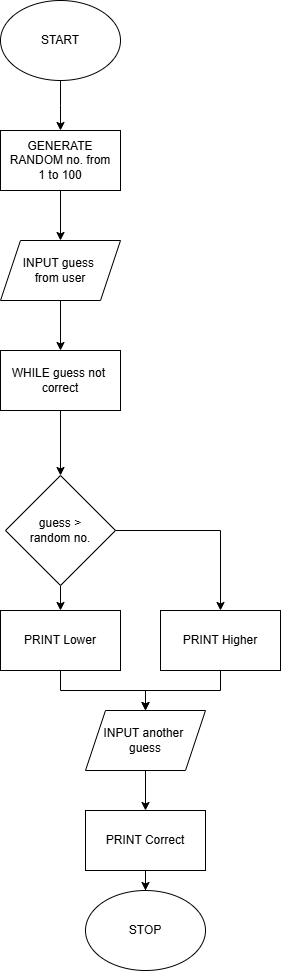

The diagram above was exported from draw.io. Its source (the exported page's mxGraphModel, read from the mxfile embedded in the PNG):
<mxGraphModel dx="1050" dy="609" grid="1" gridSize="10" guides="1" tooltips="1" connect="1" arrows="1" fold="1" page="1" pageScale="1" pageWidth="850" pageHeight="1100" math="0" shadow="0">
  <root>
    <mxCell id="0" />
    <mxCell id="1" parent="0" />
    <mxCell id="BKcNNk5z-PfhZv-m6p8j-3" value="" style="edgeStyle=orthogonalEdgeStyle;rounded=0;orthogonalLoop=1;jettySize=auto;html=1;" edge="1" parent="1" source="BKcNNk5z-PfhZv-m6p8j-1">
      <mxGeometry relative="1" as="geometry">
        <mxPoint x="400" y="150" as="targetPoint" />
      </mxGeometry>
    </mxCell>
    <mxCell id="BKcNNk5z-PfhZv-m6p8j-1" value="START" style="ellipse;whiteSpace=wrap;html=1;" vertex="1" parent="1">
      <mxGeometry x="340" y="20" width="120" height="80" as="geometry" />
    </mxCell>
    <mxCell id="BKcNNk5z-PfhZv-m6p8j-48" value="" style="edgeStyle=orthogonalEdgeStyle;rounded=0;orthogonalLoop=1;jettySize=auto;html=1;" edge="1" parent="1">
      <mxGeometry relative="1" as="geometry">
        <mxPoint x="400" y="210" as="sourcePoint" />
        <mxPoint x="400" y="260" as="targetPoint" />
      </mxGeometry>
    </mxCell>
    <mxCell id="BKcNNk5z-PfhZv-m6p8j-26" value="STOP" style="ellipse;whiteSpace=wrap;html=1;" vertex="1" parent="1">
      <mxGeometry x="425" y="910" width="120" height="80" as="geometry" />
    </mxCell>
    <mxCell id="BKcNNk5z-PfhZv-m6p8j-49" value="" style="edgeStyle=orthogonalEdgeStyle;rounded=0;orthogonalLoop=1;jettySize=auto;html=1;" edge="1" parent="1">
      <mxGeometry relative="1" as="geometry">
        <mxPoint x="400" y="320" as="sourcePoint" />
        <mxPoint x="400" y="370" as="targetPoint" />
      </mxGeometry>
    </mxCell>
    <mxCell id="BKcNNk5z-PfhZv-m6p8j-70" value="INPUT guess&amp;nbsp;&lt;div&gt;from user&lt;/div&gt;" style="shape=parallelogram;perimeter=parallelogramPerimeter;whiteSpace=wrap;html=1;fixedSize=1;strokeColor=default;align=center;verticalAlign=middle;fontFamily=Helvetica;fontSize=12;fontColor=default;fillColor=default;" vertex="1" parent="1">
      <mxGeometry x="340" y="260" width="120" height="60" as="geometry" />
    </mxCell>
    <mxCell id="BKcNNk5z-PfhZv-m6p8j-91" value="" style="edgeStyle=orthogonalEdgeStyle;rounded=0;orthogonalLoop=1;jettySize=auto;html=1;fontFamily=Helvetica;fontSize=12;fontColor=default;" edge="1" parent="1" source="BKcNNk5z-PfhZv-m6p8j-72" target="BKcNNk5z-PfhZv-m6p8j-90">
      <mxGeometry relative="1" as="geometry" />
    </mxCell>
    <mxCell id="BKcNNk5z-PfhZv-m6p8j-72" value="WHILE guess not&amp;nbsp;&lt;div&gt;correct&lt;/div&gt;" style="rounded=0;whiteSpace=wrap;html=1;strokeColor=default;align=center;verticalAlign=middle;fontFamily=Helvetica;fontSize=12;fontColor=default;fillColor=default;" vertex="1" parent="1">
      <mxGeometry x="340" y="370" width="120" height="60" as="geometry" />
    </mxCell>
    <mxCell id="BKcNNk5z-PfhZv-m6p8j-99" value="" style="edgeStyle=orthogonalEdgeStyle;rounded=0;orthogonalLoop=1;jettySize=auto;html=1;fontFamily=Helvetica;fontSize=12;fontColor=default;" edge="1" parent="1" source="BKcNNk5z-PfhZv-m6p8j-84" target="BKcNNk5z-PfhZv-m6p8j-98">
      <mxGeometry relative="1" as="geometry" />
    </mxCell>
    <mxCell id="BKcNNk5z-PfhZv-m6p8j-84" value="PRINT Higher" style="whiteSpace=wrap;html=1;rounded=0;" vertex="1" parent="1">
      <mxGeometry x="500" y="630" width="120" height="60" as="geometry" />
    </mxCell>
    <mxCell id="BKcNNk5z-PfhZv-m6p8j-88" value="GENERATE RANDOM no. from&lt;div&gt;1 to 100&lt;/div&gt;" style="rounded=0;whiteSpace=wrap;html=1;strokeColor=default;align=center;verticalAlign=middle;fontFamily=Helvetica;fontSize=12;fontColor=default;fillColor=default;" vertex="1" parent="1">
      <mxGeometry x="340" y="150" width="120" height="60" as="geometry" />
    </mxCell>
    <mxCell id="BKcNNk5z-PfhZv-m6p8j-96" value="" style="edgeStyle=orthogonalEdgeStyle;rounded=0;orthogonalLoop=1;jettySize=auto;html=1;fontFamily=Helvetica;fontSize=12;fontColor=default;" edge="1" parent="1" source="BKcNNk5z-PfhZv-m6p8j-90" target="BKcNNk5z-PfhZv-m6p8j-95">
      <mxGeometry relative="1" as="geometry" />
    </mxCell>
    <mxCell id="BKcNNk5z-PfhZv-m6p8j-97" style="edgeStyle=orthogonalEdgeStyle;rounded=0;orthogonalLoop=1;jettySize=auto;html=1;entryX=0.5;entryY=0;entryDx=0;entryDy=0;fontFamily=Helvetica;fontSize=12;fontColor=default;" edge="1" parent="1" source="BKcNNk5z-PfhZv-m6p8j-90" target="BKcNNk5z-PfhZv-m6p8j-84">
      <mxGeometry relative="1" as="geometry" />
    </mxCell>
    <mxCell id="BKcNNk5z-PfhZv-m6p8j-90" value="guess &amp;gt;&lt;div&gt;random no.&lt;/div&gt;" style="rhombus;whiteSpace=wrap;html=1;rounded=0;" vertex="1" parent="1">
      <mxGeometry x="345" y="495" width="110" height="110" as="geometry" />
    </mxCell>
    <mxCell id="BKcNNk5z-PfhZv-m6p8j-100" style="edgeStyle=orthogonalEdgeStyle;rounded=0;orthogonalLoop=1;jettySize=auto;html=1;fontFamily=Helvetica;fontSize=12;fontColor=default;entryX=0.5;entryY=0;entryDx=0;entryDy=0;" edge="1" parent="1" source="BKcNNk5z-PfhZv-m6p8j-95" target="BKcNNk5z-PfhZv-m6p8j-98">
      <mxGeometry relative="1" as="geometry">
        <mxPoint x="560" y="840" as="targetPoint" />
      </mxGeometry>
    </mxCell>
    <mxCell id="BKcNNk5z-PfhZv-m6p8j-95" value="PRINT Lower" style="whiteSpace=wrap;html=1;rounded=0;" vertex="1" parent="1">
      <mxGeometry x="340" y="630" width="120" height="60" as="geometry" />
    </mxCell>
    <mxCell id="BKcNNk5z-PfhZv-m6p8j-103" value="" style="edgeStyle=orthogonalEdgeStyle;rounded=0;orthogonalLoop=1;jettySize=auto;html=1;fontFamily=Helvetica;fontSize=12;fontColor=default;" edge="1" parent="1" source="BKcNNk5z-PfhZv-m6p8j-98" target="BKcNNk5z-PfhZv-m6p8j-102">
      <mxGeometry relative="1" as="geometry" />
    </mxCell>
    <mxCell id="BKcNNk5z-PfhZv-m6p8j-98" value="INPUT another&amp;nbsp;&lt;div&gt;guess&lt;/div&gt;" style="shape=parallelogram;perimeter=parallelogramPerimeter;whiteSpace=wrap;html=1;fixedSize=1;rounded=0;" vertex="1" parent="1">
      <mxGeometry x="425" y="730" width="120" height="60" as="geometry" />
    </mxCell>
    <mxCell id="BKcNNk5z-PfhZv-m6p8j-104" style="edgeStyle=orthogonalEdgeStyle;rounded=0;orthogonalLoop=1;jettySize=auto;html=1;fontFamily=Helvetica;fontSize=12;fontColor=default;" edge="1" parent="1" source="BKcNNk5z-PfhZv-m6p8j-102" target="BKcNNk5z-PfhZv-m6p8j-26">
      <mxGeometry relative="1" as="geometry" />
    </mxCell>
    <mxCell id="BKcNNk5z-PfhZv-m6p8j-102" value="PRINT Correct" style="whiteSpace=wrap;html=1;rounded=0;" vertex="1" parent="1">
      <mxGeometry x="425" y="830" width="120" height="60" as="geometry" />
    </mxCell>
  </root>
</mxGraphModel>